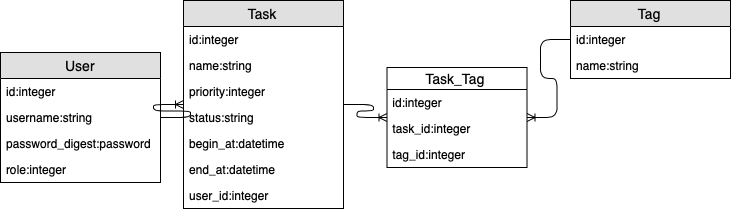

The diagram above was exported from draw.io. Its source (the exported page's mxGraphModel, read from the mxfile embedded in the PNG):
<mxGraphModel dx="816" dy="625" grid="1" gridSize="10" guides="1" tooltips="1" connect="1" arrows="1" fold="1" page="1" pageScale="1" pageWidth="827" pageHeight="1169" math="0" shadow="0">
  <root>
    <mxCell id="0" />
    <mxCell id="1" parent="0" />
    <mxCell id="0Dxaw4WYjOexESbWiH2_-1" value="User" style="swimlane;fontStyle=0;childLayout=stackLayout;horizontal=1;startSize=26;fillColor=#e0e0e0;horizontalStack=0;resizeParent=1;resizeParentMax=0;resizeLast=0;collapsible=1;marginBottom=0;swimlaneFillColor=#ffffff;align=center;fontSize=14;" parent="1" vertex="1">
      <mxGeometry x="70" y="140" width="160" height="130" as="geometry" />
    </mxCell>
    <mxCell id="0Dxaw4WYjOexESbWiH2_-26" value="id:integer" style="text;strokeColor=none;fillColor=none;spacingLeft=4;spacingRight=4;overflow=hidden;rotatable=0;points=[[0,0.5],[1,0.5]];portConstraint=eastwest;fontSize=12;" parent="0Dxaw4WYjOexESbWiH2_-1" vertex="1">
      <mxGeometry y="26" width="160" height="26" as="geometry" />
    </mxCell>
    <mxCell id="0Dxaw4WYjOexESbWiH2_-2" value="username:string" style="text;strokeColor=none;fillColor=none;spacingLeft=4;spacingRight=4;overflow=hidden;rotatable=0;points=[[0,0.5],[1,0.5]];portConstraint=eastwest;fontSize=12;" parent="0Dxaw4WYjOexESbWiH2_-1" vertex="1">
      <mxGeometry y="52" width="160" height="26" as="geometry" />
    </mxCell>
    <mxCell id="0Dxaw4WYjOexESbWiH2_-3" value="password_digest:password" style="text;strokeColor=none;fillColor=none;spacingLeft=4;spacingRight=4;overflow=hidden;rotatable=0;points=[[0,0.5],[1,0.5]];portConstraint=eastwest;fontSize=12;" parent="0Dxaw4WYjOexESbWiH2_-1" vertex="1">
      <mxGeometry y="78" width="160" height="26" as="geometry" />
    </mxCell>
    <mxCell id="0Dxaw4WYjOexESbWiH2_-4" value="role:integer" style="text;strokeColor=none;fillColor=none;spacingLeft=4;spacingRight=4;overflow=hidden;rotatable=0;points=[[0,0.5],[1,0.5]];portConstraint=eastwest;fontSize=12;" parent="0Dxaw4WYjOexESbWiH2_-1" vertex="1">
      <mxGeometry y="104" width="160" height="26" as="geometry" />
    </mxCell>
    <mxCell id="0Dxaw4WYjOexESbWiH2_-5" value="Task" style="swimlane;fontStyle=0;childLayout=stackLayout;horizontal=1;startSize=26;fillColor=#e0e0e0;horizontalStack=0;resizeParent=1;resizeParentMax=0;resizeLast=0;collapsible=1;marginBottom=0;swimlaneFillColor=#ffffff;align=center;fontSize=14;" parent="1" vertex="1">
      <mxGeometry x="253" y="88" width="160" height="208" as="geometry" />
    </mxCell>
    <mxCell id="0Dxaw4WYjOexESbWiH2_-24" value="id:integer" style="text;strokeColor=none;fillColor=none;spacingLeft=4;spacingRight=4;overflow=hidden;rotatable=0;points=[[0,0.5],[1,0.5]];portConstraint=eastwest;fontSize=12;" parent="0Dxaw4WYjOexESbWiH2_-5" vertex="1">
      <mxGeometry y="26" width="160" height="26" as="geometry" />
    </mxCell>
    <mxCell id="0Dxaw4WYjOexESbWiH2_-6" value="name:string" style="text;strokeColor=none;fillColor=none;spacingLeft=4;spacingRight=4;overflow=hidden;rotatable=0;points=[[0,0.5],[1,0.5]];portConstraint=eastwest;fontSize=12;" parent="0Dxaw4WYjOexESbWiH2_-5" vertex="1">
      <mxGeometry y="52" width="160" height="26" as="geometry" />
    </mxCell>
    <mxCell id="0Dxaw4WYjOexESbWiH2_-7" value="priority:integer" style="text;strokeColor=none;fillColor=none;spacingLeft=4;spacingRight=4;overflow=hidden;rotatable=0;points=[[0,0.5],[1,0.5]];portConstraint=eastwest;fontSize=12;" parent="0Dxaw4WYjOexESbWiH2_-5" vertex="1">
      <mxGeometry y="78" width="160" height="26" as="geometry" />
    </mxCell>
    <mxCell id="0Dxaw4WYjOexESbWiH2_-8" value="status:string" style="text;strokeColor=none;fillColor=none;spacingLeft=4;spacingRight=4;overflow=hidden;rotatable=0;points=[[0,0.5],[1,0.5]];portConstraint=eastwest;fontSize=12;" parent="0Dxaw4WYjOexESbWiH2_-5" vertex="1">
      <mxGeometry y="104" width="160" height="26" as="geometry" />
    </mxCell>
    <mxCell id="0Dxaw4WYjOexESbWiH2_-14" value="begin_at:datetime" style="text;strokeColor=none;fillColor=none;spacingLeft=4;spacingRight=4;overflow=hidden;rotatable=0;points=[[0,0.5],[1,0.5]];portConstraint=eastwest;fontSize=12;" parent="0Dxaw4WYjOexESbWiH2_-5" vertex="1">
      <mxGeometry y="130" width="160" height="26" as="geometry" />
    </mxCell>
    <mxCell id="0Dxaw4WYjOexESbWiH2_-15" value="end_at:datetime" style="text;strokeColor=none;fillColor=none;spacingLeft=4;spacingRight=4;overflow=hidden;rotatable=0;points=[[0,0.5],[1,0.5]];portConstraint=eastwest;fontSize=12;" parent="0Dxaw4WYjOexESbWiH2_-5" vertex="1">
      <mxGeometry y="156" width="160" height="26" as="geometry" />
    </mxCell>
    <mxCell id="0Dxaw4WYjOexESbWiH2_-16" value="user_id:integer" style="text;strokeColor=none;fillColor=none;spacingLeft=4;spacingRight=4;overflow=hidden;rotatable=0;points=[[0,0.5],[1,0.5]];portConstraint=eastwest;fontSize=12;" parent="0Dxaw4WYjOexESbWiH2_-5" vertex="1">
      <mxGeometry y="182" width="160" height="26" as="geometry" />
    </mxCell>
    <mxCell id="0Dxaw4WYjOexESbWiH2_-9" value="Tag" style="swimlane;fontStyle=0;childLayout=stackLayout;horizontal=1;startSize=26;fillColor=#e0e0e0;horizontalStack=0;resizeParent=1;resizeParentMax=0;resizeLast=0;collapsible=1;marginBottom=0;swimlaneFillColor=#ffffff;align=center;fontSize=14;" parent="1" vertex="1">
      <mxGeometry x="640" y="88" width="160" height="78" as="geometry" />
    </mxCell>
    <mxCell id="0Dxaw4WYjOexESbWiH2_-25" value="id:integer" style="text;strokeColor=none;fillColor=none;spacingLeft=4;spacingRight=4;overflow=hidden;rotatable=0;points=[[0,0.5],[1,0.5]];portConstraint=eastwest;fontSize=12;" parent="0Dxaw4WYjOexESbWiH2_-9" vertex="1">
      <mxGeometry y="26" width="160" height="26" as="geometry" />
    </mxCell>
    <mxCell id="0Dxaw4WYjOexESbWiH2_-10" value="name:string" style="text;strokeColor=none;fillColor=none;spacingLeft=4;spacingRight=4;overflow=hidden;rotatable=0;points=[[0,0.5],[1,0.5]];portConstraint=eastwest;fontSize=12;" parent="0Dxaw4WYjOexESbWiH2_-9" vertex="1">
      <mxGeometry y="52" width="160" height="26" as="geometry" />
    </mxCell>
    <mxCell id="0Dxaw4WYjOexESbWiH2_-19" value="Task_Tag" style="swimlane;fontStyle=0;childLayout=stackLayout;horizontal=1;startSize=22;fillColor=none;horizontalStack=0;resizeParent=1;resizeParentMax=0;resizeLast=0;collapsible=1;marginBottom=0;swimlaneFillColor=#ffffff;align=center;fontSize=14;" parent="1" vertex="1">
      <mxGeometry x="456.5" y="155" width="140" height="100" as="geometry" />
    </mxCell>
    <mxCell id="0Dxaw4WYjOexESbWiH2_-29" value="id:integer" style="text;strokeColor=none;fillColor=none;spacingLeft=4;spacingRight=4;overflow=hidden;rotatable=0;points=[[0,0.5],[1,0.5]];portConstraint=eastwest;fontSize=12;" parent="0Dxaw4WYjOexESbWiH2_-19" vertex="1">
      <mxGeometry y="22" width="140" height="26" as="geometry" />
    </mxCell>
    <mxCell id="0Dxaw4WYjOexESbWiH2_-20" value="task_id:integer" style="text;strokeColor=none;fillColor=none;spacingLeft=4;spacingRight=4;overflow=hidden;rotatable=0;points=[[0,0.5],[1,0.5]];portConstraint=eastwest;fontSize=12;" parent="0Dxaw4WYjOexESbWiH2_-19" vertex="1">
      <mxGeometry y="48" width="140" height="26" as="geometry" />
    </mxCell>
    <mxCell id="0Dxaw4WYjOexESbWiH2_-21" value="tag_id:integer" style="text;strokeColor=none;fillColor=none;spacingLeft=4;spacingRight=4;overflow=hidden;rotatable=0;points=[[0,0.5],[1,0.5]];portConstraint=eastwest;fontSize=12;" parent="0Dxaw4WYjOexESbWiH2_-19" vertex="1">
      <mxGeometry y="74" width="140" height="26" as="geometry" />
    </mxCell>
    <mxCell id="0Dxaw4WYjOexESbWiH2_-23" value="" style="edgeStyle=entityRelationEdgeStyle;fontSize=12;html=1;endArrow=ERoneToMany;" parent="1" source="0Dxaw4WYjOexESbWiH2_-1" target="0Dxaw4WYjOexESbWiH2_-5" edge="1">
      <mxGeometry width="100" height="100" relative="1" as="geometry">
        <mxPoint x="160" y="380" as="sourcePoint" />
        <mxPoint x="260" y="280" as="targetPoint" />
      </mxGeometry>
    </mxCell>
    <mxCell id="0Dxaw4WYjOexESbWiH2_-27" value="" style="edgeStyle=entityRelationEdgeStyle;fontSize=12;html=1;endArrow=ERoneToMany;" parent="1" source="0Dxaw4WYjOexESbWiH2_-5" target="0Dxaw4WYjOexESbWiH2_-19" edge="1">
      <mxGeometry width="100" height="100" relative="1" as="geometry">
        <mxPoint x="490" y="370" as="sourcePoint" />
        <mxPoint x="470" y="300" as="targetPoint" />
      </mxGeometry>
    </mxCell>
    <mxCell id="0Dxaw4WYjOexESbWiH2_-28" value="" style="edgeStyle=entityRelationEdgeStyle;fontSize=12;html=1;endArrow=ERoneToMany;" parent="1" source="0Dxaw4WYjOexESbWiH2_-9" target="0Dxaw4WYjOexESbWiH2_-19" edge="1">
      <mxGeometry width="100" height="100" relative="1" as="geometry">
        <mxPoint x="650" y="460" as="sourcePoint" />
        <mxPoint x="640" y="320" as="targetPoint" />
      </mxGeometry>
    </mxCell>
  </root>
</mxGraphModel>